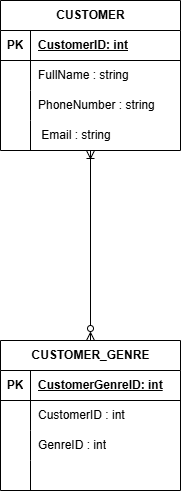

The diagram above was exported from draw.io. Its source (the exported page's mxGraphModel, read from the mxfile embedded in the PNG):
<mxGraphModel dx="495" dy="692" grid="1" gridSize="10" guides="1" tooltips="1" connect="1" arrows="1" fold="1" page="1" pageScale="1" pageWidth="827" pageHeight="1169" math="0" shadow="0">
  <root>
    <mxCell id="0" />
    <mxCell id="1" parent="0" />
    <mxCell id="uuP0D0z7ZTOfT8i_Fn9F-14" edge="1" parent="1" source="uuP0D0z7ZTOfT8i_Fn9F-1" style="edgeStyle=orthogonalEdgeStyle;rounded=0;orthogonalLoop=1;jettySize=auto;html=1;startArrow=ERoneToMany;startFill=0;endArrow=ERzeroToMany;endFill=0;">
      <mxGeometry relative="1" as="geometry">
        <mxPoint x="190" y="480" as="targetPoint" />
      </mxGeometry>
    </mxCell>
    <mxCell id="uuP0D0z7ZTOfT8i_Fn9F-1" parent="1" style="shape=table;startSize=30;container=1;collapsible=1;childLayout=tableLayout;fixedRows=1;rowLines=0;fontStyle=1;align=center;resizeLast=1;html=1;" value="CUSTOMER" vertex="1">
      <mxGeometry height="150" width="180" x="100" y="140" as="geometry" />
    </mxCell>
    <mxCell id="uuP0D0z7ZTOfT8i_Fn9F-2" parent="uuP0D0z7ZTOfT8i_Fn9F-1" style="shape=tableRow;horizontal=0;startSize=0;swimlaneHead=0;swimlaneBody=0;fillColor=none;collapsible=0;dropTarget=0;points=[[0,0.5],[1,0.5]];portConstraint=eastwest;top=0;left=0;right=0;bottom=1;" value="" vertex="1">
      <mxGeometry height="30" width="180" y="30" as="geometry" />
    </mxCell>
    <mxCell id="uuP0D0z7ZTOfT8i_Fn9F-3" parent="uuP0D0z7ZTOfT8i_Fn9F-2" style="shape=partialRectangle;connectable=0;fillColor=none;top=0;left=0;bottom=0;right=0;fontStyle=1;overflow=hidden;whiteSpace=wrap;html=1;" value="PK" vertex="1">
      <mxGeometry height="30" width="30" as="geometry">
        <mxRectangle height="30" width="30" as="alternateBounds" />
      </mxGeometry>
    </mxCell>
    <mxCell id="uuP0D0z7ZTOfT8i_Fn9F-4" parent="uuP0D0z7ZTOfT8i_Fn9F-2" style="shape=partialRectangle;connectable=0;fillColor=none;top=0;left=0;bottom=0;right=0;align=left;spacingLeft=6;fontStyle=5;overflow=hidden;whiteSpace=wrap;html=1;" value="CustomerID: int" vertex="1">
      <mxGeometry height="30" width="150" x="30" as="geometry">
        <mxRectangle height="30" width="150" as="alternateBounds" />
      </mxGeometry>
    </mxCell>
    <mxCell id="uuP0D0z7ZTOfT8i_Fn9F-5" parent="uuP0D0z7ZTOfT8i_Fn9F-1" style="shape=tableRow;horizontal=0;startSize=0;swimlaneHead=0;swimlaneBody=0;fillColor=none;collapsible=0;dropTarget=0;points=[[0,0.5],[1,0.5]];portConstraint=eastwest;top=0;left=0;right=0;bottom=0;" value="" vertex="1">
      <mxGeometry height="30" width="180" y="60" as="geometry" />
    </mxCell>
    <mxCell id="uuP0D0z7ZTOfT8i_Fn9F-6" parent="uuP0D0z7ZTOfT8i_Fn9F-5" style="shape=partialRectangle;connectable=0;fillColor=none;top=0;left=0;bottom=0;right=0;editable=1;overflow=hidden;whiteSpace=wrap;html=1;" value="" vertex="1">
      <mxGeometry height="30" width="30" as="geometry">
        <mxRectangle height="30" width="30" as="alternateBounds" />
      </mxGeometry>
    </mxCell>
    <mxCell id="uuP0D0z7ZTOfT8i_Fn9F-7" parent="uuP0D0z7ZTOfT8i_Fn9F-5" style="shape=partialRectangle;connectable=0;fillColor=none;top=0;left=0;bottom=0;right=0;align=left;spacingLeft=6;overflow=hidden;whiteSpace=wrap;html=1;" value="FullName : string" vertex="1">
      <mxGeometry height="30" width="150" x="30" as="geometry">
        <mxRectangle height="30" width="150" as="alternateBounds" />
      </mxGeometry>
    </mxCell>
    <mxCell id="uuP0D0z7ZTOfT8i_Fn9F-8" parent="uuP0D0z7ZTOfT8i_Fn9F-1" style="shape=tableRow;horizontal=0;startSize=0;swimlaneHead=0;swimlaneBody=0;fillColor=none;collapsible=0;dropTarget=0;points=[[0,0.5],[1,0.5]];portConstraint=eastwest;top=0;left=0;right=0;bottom=0;" value="" vertex="1">
      <mxGeometry height="30" width="180" y="90" as="geometry" />
    </mxCell>
    <mxCell id="uuP0D0z7ZTOfT8i_Fn9F-9" parent="uuP0D0z7ZTOfT8i_Fn9F-8" style="shape=partialRectangle;connectable=0;fillColor=none;top=0;left=0;bottom=0;right=0;editable=1;overflow=hidden;whiteSpace=wrap;html=1;" value="" vertex="1">
      <mxGeometry height="30" width="30" as="geometry">
        <mxRectangle height="30" width="30" as="alternateBounds" />
      </mxGeometry>
    </mxCell>
    <mxCell id="uuP0D0z7ZTOfT8i_Fn9F-10" parent="uuP0D0z7ZTOfT8i_Fn9F-8" style="shape=partialRectangle;connectable=0;fillColor=none;top=0;left=0;bottom=0;right=0;align=left;spacingLeft=6;overflow=hidden;whiteSpace=wrap;html=1;" value="PhoneNumber : string   " vertex="1">
      <mxGeometry height="30" width="150" x="30" as="geometry">
        <mxRectangle height="30" width="150" as="alternateBounds" />
      </mxGeometry>
    </mxCell>
    <mxCell id="uuP0D0z7ZTOfT8i_Fn9F-11" parent="uuP0D0z7ZTOfT8i_Fn9F-1" style="shape=tableRow;horizontal=0;startSize=0;swimlaneHead=0;swimlaneBody=0;fillColor=none;collapsible=0;dropTarget=0;points=[[0,0.5],[1,0.5]];portConstraint=eastwest;top=0;left=0;right=0;bottom=0;" value="" vertex="1">
      <mxGeometry height="30" width="180" y="120" as="geometry" />
    </mxCell>
    <mxCell id="uuP0D0z7ZTOfT8i_Fn9F-12" parent="uuP0D0z7ZTOfT8i_Fn9F-11" style="shape=partialRectangle;connectable=0;fillColor=none;top=0;left=0;bottom=0;right=0;editable=1;overflow=hidden;whiteSpace=wrap;html=1;" value="" vertex="1">
      <mxGeometry height="30" width="30" as="geometry">
        <mxRectangle height="30" width="30" as="alternateBounds" />
      </mxGeometry>
    </mxCell>
    <mxCell id="uuP0D0z7ZTOfT8i_Fn9F-13" parent="uuP0D0z7ZTOfT8i_Fn9F-11" style="shape=partialRectangle;connectable=0;fillColor=none;top=0;left=0;bottom=0;right=0;align=left;spacingLeft=6;overflow=hidden;whiteSpace=wrap;html=1;" value="&amp;nbsp;Email : string&amp;nbsp; &amp;nbsp;" vertex="1">
      <mxGeometry height="30" width="150" x="30" as="geometry">
        <mxRectangle height="30" width="150" as="alternateBounds" />
      </mxGeometry>
    </mxCell>
    <mxCell id="uuP0D0z7ZTOfT8i_Fn9F-15" parent="1" style="shape=table;startSize=30;container=1;collapsible=1;childLayout=tableLayout;fixedRows=1;rowLines=0;fontStyle=1;align=center;resizeLast=1;html=1;" value="CUSTOMER_GENRE" vertex="1">
      <mxGeometry height="150" width="180" x="100" y="480" as="geometry" />
    </mxCell>
    <mxCell id="uuP0D0z7ZTOfT8i_Fn9F-16" parent="uuP0D0z7ZTOfT8i_Fn9F-15" style="shape=tableRow;horizontal=0;startSize=0;swimlaneHead=0;swimlaneBody=0;fillColor=none;collapsible=0;dropTarget=0;points=[[0,0.5],[1,0.5]];portConstraint=eastwest;top=0;left=0;right=0;bottom=1;" value="" vertex="1">
      <mxGeometry height="30" width="180" y="30" as="geometry" />
    </mxCell>
    <mxCell id="uuP0D0z7ZTOfT8i_Fn9F-17" parent="uuP0D0z7ZTOfT8i_Fn9F-16" style="shape=partialRectangle;connectable=0;fillColor=none;top=0;left=0;bottom=0;right=0;fontStyle=1;overflow=hidden;whiteSpace=wrap;html=1;" value="PK" vertex="1">
      <mxGeometry height="30" width="30" as="geometry">
        <mxRectangle height="30" width="30" as="alternateBounds" />
      </mxGeometry>
    </mxCell>
    <mxCell id="uuP0D0z7ZTOfT8i_Fn9F-18" parent="uuP0D0z7ZTOfT8i_Fn9F-16" style="shape=partialRectangle;connectable=0;fillColor=none;top=0;left=0;bottom=0;right=0;align=left;spacingLeft=6;fontStyle=5;overflow=hidden;whiteSpace=wrap;html=1;" value="CustomerGenreID: int" vertex="1">
      <mxGeometry height="30" width="150" x="30" as="geometry">
        <mxRectangle height="30" width="150" as="alternateBounds" />
      </mxGeometry>
    </mxCell>
    <mxCell id="uuP0D0z7ZTOfT8i_Fn9F-19" parent="uuP0D0z7ZTOfT8i_Fn9F-15" style="shape=tableRow;horizontal=0;startSize=0;swimlaneHead=0;swimlaneBody=0;fillColor=none;collapsible=0;dropTarget=0;points=[[0,0.5],[1,0.5]];portConstraint=eastwest;top=0;left=0;right=0;bottom=0;" value="" vertex="1">
      <mxGeometry height="30" width="180" y="60" as="geometry" />
    </mxCell>
    <mxCell id="uuP0D0z7ZTOfT8i_Fn9F-20" parent="uuP0D0z7ZTOfT8i_Fn9F-19" style="shape=partialRectangle;connectable=0;fillColor=none;top=0;left=0;bottom=0;right=0;editable=1;overflow=hidden;whiteSpace=wrap;html=1;" value="" vertex="1">
      <mxGeometry height="30" width="30" as="geometry">
        <mxRectangle height="30" width="30" as="alternateBounds" />
      </mxGeometry>
    </mxCell>
    <mxCell id="uuP0D0z7ZTOfT8i_Fn9F-21" parent="uuP0D0z7ZTOfT8i_Fn9F-19" style="shape=partialRectangle;connectable=0;fillColor=none;top=0;left=0;bottom=0;right=0;align=left;spacingLeft=6;overflow=hidden;whiteSpace=wrap;html=1;" value="CustomerID : int " vertex="1">
      <mxGeometry height="30" width="150" x="30" as="geometry">
        <mxRectangle height="30" width="150" as="alternateBounds" />
      </mxGeometry>
    </mxCell>
    <mxCell id="uuP0D0z7ZTOfT8i_Fn9F-22" parent="uuP0D0z7ZTOfT8i_Fn9F-15" style="shape=tableRow;horizontal=0;startSize=0;swimlaneHead=0;swimlaneBody=0;fillColor=none;collapsible=0;dropTarget=0;points=[[0,0.5],[1,0.5]];portConstraint=eastwest;top=0;left=0;right=0;bottom=0;" value="" vertex="1">
      <mxGeometry height="30" width="180" y="90" as="geometry" />
    </mxCell>
    <mxCell id="uuP0D0z7ZTOfT8i_Fn9F-23" parent="uuP0D0z7ZTOfT8i_Fn9F-22" style="shape=partialRectangle;connectable=0;fillColor=none;top=0;left=0;bottom=0;right=0;editable=1;overflow=hidden;whiteSpace=wrap;html=1;" value="" vertex="1">
      <mxGeometry height="30" width="30" as="geometry">
        <mxRectangle height="30" width="30" as="alternateBounds" />
      </mxGeometry>
    </mxCell>
    <mxCell id="uuP0D0z7ZTOfT8i_Fn9F-24" parent="uuP0D0z7ZTOfT8i_Fn9F-22" style="shape=partialRectangle;connectable=0;fillColor=none;top=0;left=0;bottom=0;right=0;align=left;spacingLeft=6;overflow=hidden;whiteSpace=wrap;html=1;" value="GenreID : int   " vertex="1">
      <mxGeometry height="30" width="150" x="30" as="geometry">
        <mxRectangle height="30" width="150" as="alternateBounds" />
      </mxGeometry>
    </mxCell>
    <mxCell id="uuP0D0z7ZTOfT8i_Fn9F-25" parent="uuP0D0z7ZTOfT8i_Fn9F-15" style="shape=tableRow;horizontal=0;startSize=0;swimlaneHead=0;swimlaneBody=0;fillColor=none;collapsible=0;dropTarget=0;points=[[0,0.5],[1,0.5]];portConstraint=eastwest;top=0;left=0;right=0;bottom=0;" value="" vertex="1">
      <mxGeometry height="30" width="180" y="120" as="geometry" />
    </mxCell>
    <mxCell id="uuP0D0z7ZTOfT8i_Fn9F-26" parent="uuP0D0z7ZTOfT8i_Fn9F-25" style="shape=partialRectangle;connectable=0;fillColor=none;top=0;left=0;bottom=0;right=0;editable=1;overflow=hidden;whiteSpace=wrap;html=1;" value="" vertex="1">
      <mxGeometry height="30" width="30" as="geometry">
        <mxRectangle height="30" width="30" as="alternateBounds" />
      </mxGeometry>
    </mxCell>
    <mxCell id="uuP0D0z7ZTOfT8i_Fn9F-27" parent="uuP0D0z7ZTOfT8i_Fn9F-25" style="shape=partialRectangle;connectable=0;fillColor=none;top=0;left=0;bottom=0;right=0;align=left;spacingLeft=6;overflow=hidden;whiteSpace=wrap;html=1;" value="" vertex="1">
      <mxGeometry height="30" width="150" x="30" as="geometry">
        <mxRectangle height="30" width="150" as="alternateBounds" />
      </mxGeometry>
    </mxCell>
  </root>
</mxGraphModel>